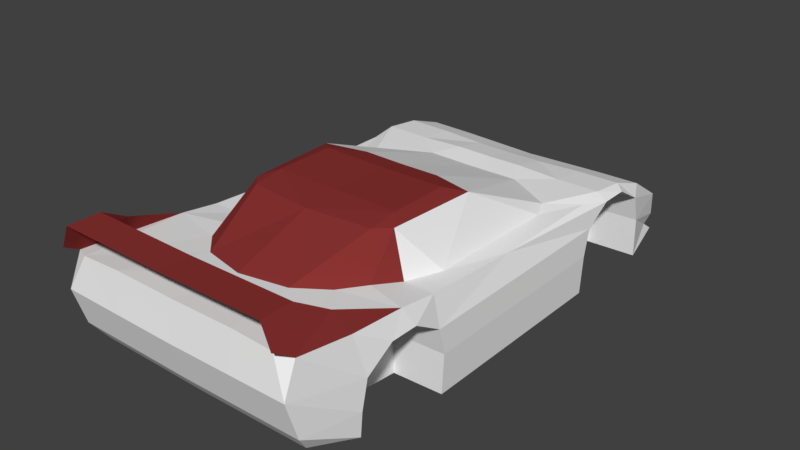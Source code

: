 # Source: rt_ryukyu.blend  (saved by Blender 2.79.0; exported with 4.5.12 LTS)
import bpy
from mathutils import Matrix  # noqa: F401  (used for matrix-valued properties, if any)

bpy.ops.wm.read_factory_settings(use_empty=True)
scene = bpy.context.scene
scene.name = 'Scene'

# ---- collections
col_collection_1 = bpy.data.collections.new('Collection 1'); scene.collection.children.link(col_collection_1)

# ---- materials (node trees are filled in below, after node groups)
mat_base___eeeeee = bpy.data.materials.new('base [#eeeeee]')
mat_base___eeeeee.alpha_threshold = 0.0
mat_base___eeeeee.use_transparent_shadow = False
mat_base___eeeeee.diffuse_color = (0.8711, 0.8711, 0.8711, 1.0)
mat_base___eeeeee.specular_color = (0.0, 0.0, 0.0)
mat_base___eeeeee.roughness = 0.5
mat_highlight___ee3333 = bpy.data.materials.new('highlight [#ee3333]')
mat_highlight___ee3333.alpha_threshold = 0.0
mat_highlight___ee3333.use_transparent_shadow = False
mat_highlight___ee3333.diffuse_color = (0.25, 0.03314, 0.03105, 1.0)
mat_highlight___ee3333.specular_color = (0.0, 0.0, 0.0)
mat_highlight___ee3333.roughness = 0.5

# ---- material node trees

# ---- world
world_world = bpy.data.worlds.new('World'); scene.world = world_world
world_world.color = (0.05088, 0.05088, 0.05088)
world_world.use_sun_shadow = False
world_world.sun_shadow_jitter_overblur = 0.0
world_world.cycles.sampling_method = 'MANUAL'

# ---- meshes
me_shape_indexedfaceset_023 = bpy.data.meshes.new('Shape_IndexedFaceSet.023')
me_shape_indexedfaceset_023.from_pydata([(-0.06612, 0.2392, -0.0314), (-0.06581, 0.1893, -0.003532), (-0.0948, 0.2348, -0.03107), (-0.1019, 0.1893, -0.003123), (-0.1017, -0.1494, 0.0213), (-0.1017, -0.1047, 0.01815), (-0.08622, -0.1985, 0.02787), (-0.07738, -0.07289, 0.01342), (-0.1017, -0.07289, 0.0137), (-0.06893, -0.09605, 0.01802), (-0.05668, -0.1168, 0.01933), (-0.09873, -0.1932, 0.02597), (-0.05261, -0.1985, 0.02929), (-0.03625, -0.1364, 0.02199), (-0.0533, -0.2041, 0.0002564), (-0.05364, -0.1945, -0.03035), (-0.09341, -0.1832, -0.04526), (-0.0996, -0.1945, -0.02983), (-0.09925, -0.2041, 0.0007768), (-0.0531, -0.003513, 0.04863), (-0.03311, 0.01712, 0.04407), (-0.05302, -0.07659, 0.04531), (-0.08726, -0.1817, 0.05271), (-0.09306, -0.1574, 0.03836), (-0.08726, -0.2074, 0.05272), (-0.0531, -0.05223, 0.04853), (-0.06683, 0.008964, 0.04446), (-0.06299, -0.06557, 0.0447), (-0.09491, -0.2076, 0.03481), (-0.08664, -0.04301, 0.01183), (-0.04056, 0.1057, 0.01171), (5.127e-07, 0.1057, 0.01125), (-0.08087, 0.08298, 0.01218), (-0.08666, 0.06894, 0.01009), (-0.1018, 0.1057, 0.00916), (-0.1018, 0.008946, 0.008972), (-0.1082, 0.1534, 0.004527), (-0.1018, 0.157, 0.008653), (-0.1017, 0.1268, 0.01239), (-0.1084, -0.1443, -0.009232), (-0.1086, -0.1497, -0.03107), (-0.1082, 0.1305, 0.004539), (-0.1084, 0.1767, -0.009524), (-0.1084, -0.07482, -0.009269), (-0.1071, -0.06969, -0.06297), (-0.1086, 0.102, -0.03108), (-0.1086, -0.06967, -0.03075), (-0.1084, 0.1073, -0.009367), (-0.1071, 0.102, -0.06318), (-0.1082, -0.1211, 0.004674), (-0.1082, -0.09821, 0.004662), (-0.1086, 0.1817, -0.031), (-0.107, -0.1497, -0.05077), (-0.06633, 0.2347, -0.04975), (-0.09507, 0.2237, -0.0553), (-0.095, 0.2347, -0.04943), (-0.09516, 0.235, -0.06323), (-0.109, 0.1817, -0.06316), (-0.02945, 0.157, 0.006634), (-0.06567, 0.157, 0.008244), (-0.02937, 0.1268, 0.01349), (-0.06563, 0.1268, 0.01198), (0.0, 0.1894, -0.005553), (0.0, -0.1985, 0.02869), (0.0, -0.2041, -0.0003471), (0.0, -0.003515, 0.04803), (0.0, 0.2347, -0.0505), (-1.863e-09, 0.157, 0.0063), (0.0, 0.2392, -0.03214), (0.0, -0.1453, 0.02337), (7.451e-09, -0.1832, -0.04632), (0.0, -0.1945, -0.03095), (0.0, -0.2074, 0.05174), (0.0, -0.08231, 0.04557), (0.0, 0.01712, 0.0437), (0.0, -0.05223, 0.04793), (0.0, -0.1817, 0.05172), (0.0, 0.2237, -0.05638), (0.0, 0.235, -0.0643), (-0.06581, 0.1268, 0.004539), (-0.06581, -0.06968, -0.03198), (-0.06581, 0.102, -0.06439), (-0.06581, 0.1817, -0.03223), (-0.06581, 0.102, -0.03231), (-0.06581, -0.09822, 0.003436), (-0.06581, 0.1767, -0.01075), (-0.06581, 0.1073, -0.01059), (-0.06581, 0.1534, 0.003302), (-0.06581, -0.1443, -0.01046), (-0.06581, 0.1817, -0.06439), (-0.06581, -0.07482, -0.0105), (-0.06581, -0.06969, -0.06418), (-0.06581, -0.1497, -0.0323), (-0.06581, -0.1211, 0.003449), (-0.06581, -0.1497, -0.05198), (-0.06581, -0.1097, -0.06007), (-0.06581, 0.1415, -0.06439), (0.0, -0.1097, -0.06007), (0.0, -0.1497, -0.05198), (0.0, -0.06969, -0.06418), (0.0, 0.1415, -0.06439), (0.0, 0.1817, -0.06439), (0.0, 0.102, -0.06439), (7.663e-05, 0.1268, 0.01316)], [], [(55, 2, 0, 53), (6, 5, 4), (8, 5, 7), (10, 9, 5), (6, 4, 11), (6, 10, 5), (69, 12, 63), (6, 12, 13), (5, 9, 7), (6, 13, 10), (17, 16, 15), (14, 12, 6), (15, 70, 71), (74, 20, 19, 65), (73, 21, 13), (24, 22, 23), (26, 25, 19), (25, 26, 27), (27, 21, 25), (10, 13, 21), (23, 4, 11), (75, 25, 73), (26, 19, 20), (28, 23, 11), (21, 27, 10), (24, 23, 28), (23, 5, 4), (9, 27, 7), (27, 9, 10), (26, 29, 27), (30, 26, 20), (27, 29, 7), (20, 31, 30), (33, 26, 32), (30, 32, 26), (29, 26, 33), (34, 33, 32), (29, 33, 35), (38, 37, 36), (11, 39, 18), (18, 39, 40), (34, 35, 33), (11, 4, 39), (35, 34, 41), (37, 3, 42), (36, 37, 42), (7, 29, 8), (43, 8, 35), (8, 29, 35), (34, 32, 38), (38, 36, 41), (46, 45, 44), (43, 47, 46), (34, 38, 41), (17, 18, 40), (48, 44, 45), (5, 49, 4), (43, 50, 8), (45, 46, 47), (43, 35, 47), (50, 49, 5), (5, 8, 50), (51, 42, 2), (16, 17, 52), (4, 49, 39), (40, 52, 17), (3, 2, 42), (35, 41, 47), (55, 54, 51), (54, 55, 53), (2, 3, 1, 0), (57, 54, 56), (51, 2, 55), (57, 51, 54), (62, 58, 67), (58, 62, 1), (61, 60, 58, 59), (30, 60, 61), (62, 68, 0, 1), (61, 38, 32), (59, 1, 3, 37), (59, 58, 1), (60, 30, 31), (61, 32, 30), (6, 11, 18), (18, 14, 6), (84, 50, 43, 90), (86, 47, 41, 79), (92, 40, 39, 88), (16, 94, 70), (52, 40, 92, 94), (44, 48, 81, 91), (56, 89, 57), (49, 93, 88, 39), (41, 36, 87, 79), (51, 57, 89, 82), (45, 47, 86, 83), (42, 51, 82, 85), (46, 44, 91, 80), (36, 42, 85, 87), (49, 50, 84, 93), (43, 46, 80, 90), (48, 45, 83, 81), (56, 54, 77, 78), (60, 31, 103), (20, 74, 31), (19, 25, 75, 65), (24, 72, 76, 22), (15, 71, 64, 14), (13, 69, 73), (0, 68, 66, 53), (58, 60, 103, 67), (53, 77, 54), (25, 21, 73), (14, 64, 63, 12), (12, 69, 13), (16, 52, 94), (56, 78, 89), (93, 84, 95), (80, 91, 95), (94, 92, 95), (90, 80, 95), (88, 93, 95), (92, 88, 95), (84, 90, 95), (81, 83, 96), (79, 87, 96), (86, 79, 96), (82, 89, 96), (83, 86, 96), (85, 82, 96), (87, 85, 96), (81, 96, 100, 102), (96, 89, 101, 100), (89, 78, 101), (91, 81, 102, 99), (94, 95, 97, 98), (95, 91, 99, 97), (94, 98, 70), (15, 16, 70), (18, 17, 15, 14), (53, 66, 77), (61, 59, 37, 38)])
me_shape_indexedfaceset_023.polygons.foreach_set('material_index', [0, 0, 0, 0, 0, 0, 0, 0, 0, 0, 0, 0, 0, 1, 1, 1, 1, 1, 1, 1, 1, 1, 1, 1, 1, 1, 1, 1, 1, 0, 0, 0, 0, 0, 0, 0, 0, 0, 0, 0, 0, 0, 0, 0, 0, 0, 0, 0, 0, 0, 0, 0, 0, 0, 0, 0, 0, 0, 0, 0, 0, 0, 0, 0, 0, 0, 0, 0, 0, 0, 0, 0, 0, 0, 0, 0, 0, 0, 0, 0, 0, 0, 0, 0, 0, 0, 0, 0, 0, 0, 0, 0, 0, 0, 0, 0, 0, 0, 0, 0, 0, 0, 0, 0, 0, 0, 1, 1, 0, 1, 0, 0, 0, 1, 0, 0, 0, 0, 0, 0, 0, 0, 0, 0, 0, 0, 0, 0, 0, 0, 0, 0, 0, 0, 0, 0, 0, 0, 0, 0, 0, 0, 0])
_uv = me_shape_indexedfaceset_023.uv_layers.new(name='UVMap')
_uv.uv.foreach_set('vector', [0.9624, 0.4292, 0.9624, 0.999, 0.8219, 0.999, 0.8218, 0.4292, 0.07593, 0.0004883, 0.0004883, 0.7461, 0.0004883, 0.3906, 0.0004883, 0.9878, 0.0004883, 0.8589, 0.1202, 0.9878, 0.2211, 0.7627, 0.1613, 0.9277, 0.0004883, 0.8589, 0.07593, 0.0004883, 0.0004883, 0.3906, 0.01514, 0.04248, 0.07593, 0.0004883, 0.2211, 0.8701, 0.0004883, 0.999, 0.4982, 0.5628, 0.2404, 0.0004883, 0.4983, 0.0004883, 0.07593, 0.0004883, 0.2404, 0.0004883, 0.3212, 0.6621, 0.0004883, 0.8589, 0.1613, 0.9277, 0.1202, 0.9878, 0.07593, 0.0004883, 0.3212, 0.6621, 0.2211, 0.8701, 0.0004883, 0.335, 0.03235, 0.0004883, 0.2319, 0.335, 0.2319, 0.0, 0.2335, 0.5621, 0.06458, 0.5621, 0.2319, 0.335, 0.5024, 0.0004883, 0.502, 0.2121, 0.5, 0.5553, 0.7456, 0.5159, 0.8943, 0.6194, 0.5002, 0.6194, 0.4983, 0.006085, 0.8552, 0.00415, 0.7708, 0.4753, 0.1499, 0.9111, 0.2517, 0.9062, 0.2666, 0.7751, 0.9956, 0.5564, 0.8943, 0.8643, 0.8943, 0.6194, 0.8943, 0.8643, 0.9956, 0.5564, 0.9673, 0.9678, 0.9673, 0.9678, 0.8931, 0.9873, 0.8943, 0.8643, 0.8757, 0.4758, 0.7361, 0.4753, 0.8552, 0.00415, 0.2666, 0.7751, 0.1843, 0.6074, 0.1514, 0.6716, 0.5002, 0.8643, 0.8943, 0.8643, 0.5003, 1.016, 0.9956, 0.5564, 0.8943, 0.6194, 0.7456, 0.5159, 0.1597, 0.8418, 0.2666, 0.7751, 0.1514, 0.6716, 0.8552, 0.00415, 0.9343, 0.00708, 0.8357, 0.4758, 0.1499, 0.9111, 0.2666, 0.7751, 0.1597, 0.8418, 0.2666, 0.7751, 0.2534, 0.6221, 0.1843, 0.6074, 0.06299, 0.07104, 0.0354, 0.4045, 0.0004883, 0.1091, 0.9343, 0.00708, 0.9329, 0.4126, 0.8357, 0.4758, 0.548, 0.9985, 0.2178, 0.01465, 0.03589, 0.999, 0.7935, 0.05566, 0.5829, 0.979, 0.6669, 0.979, 0.03589, 0.999, 0.2178, 0.01465, 0.05481, 0.1172, 0.9135, 0.9839, 0.7931, 0.05469, 0.9323, 0.05469, 0.4834, 0.01318, 0.548, 0.998, 0.5809, 0.009766, 0.7936, 0.05566, 0.5848, 0.05615, 0.5829, 0.979, 0.2178, 0.01416, 0.548, 0.998, 0.4834, 0.01318, 0.125, 0.9238, 0.127, 1.0, 0.001709, 0.999, 0.5374, 1.001, 0.2173, 0.9985, 0.4948, 0.9248, 0.08582, 0.999, 0.0, 0.9263, 0.04675, 0.7832, 0.9674, 0.999, 0.8135, 0.5864, 0.9994, 0.7051, 0.9994, 0.7051, 0.8135, 0.5864, 0.8282, 0.3311, 0.04321, 0.9248, 0.4948, 0.9248, 0.2173, 0.9985, 0.9674, 0.999, 0.8365, 0.9448, 0.8135, 0.5864, 0.3967, 0.8818, 0.11, 0.8843, 0.03503, 0.8247, 0.0, 1.0, 0.002686, 0.9985, 0.09204, 0.6421, 0.08948, 0.7871, 0.0, 1.0, 0.09204, 0.6421, 0.6537, 0.9956, 0.5452, 0.9971, 0.6537, 0.9263, 0.6422, 0.6455, 0.6404, 0.9434, 0.3934, 0.8833, 0.6537, 0.9263, 0.5452, 0.9971, 0.3549, 0.9248, 0.125, 0.9238, 0.001709, 0.999, 0.0004883, 0.9204, 0.08582, 0.999, 0.04675, 0.7832, 0.1156, 0.7827, 0.6283, 0.3701, 0.1198, 0.3667, 0.6283, 0.0009766, 0.6422, 0.6455, 0.1055, 0.646, 0.6283, 0.3701, 0.1021, 0.9321, 0.08582, 0.999, 0.1156, 0.7827, 0.9709, 0.3467, 0.9994, 0.7051, 0.8282, 0.3311, 0.1198, 0.0004883, 0.6283, 0.0009766, 0.1198, 0.3667, 0.7028, 0.9077, 0.752, 0.7495, 0.8365, 0.9448, 0.6539, 0.6455, 0.7196, 0.7314, 0.6404, 0.9434, 0.1198, 0.3667, 0.6283, 0.3701, 0.1055, 0.646, 0.6422, 0.6455, 0.3934, 0.8833, 0.1055, 0.646, 0.6833, 0.7495, 0.752, 0.7495, 0.7028, 0.9077, 0.7351, 0.999, 0.6404, 0.9434, 0.7196, 0.7314, 0.08862, 0.521, 0.09204, 0.6187, -0.007202, 0.5386, 0.9374, 0.1665, 0.9709, 0.3467, 0.8282, 0.09912, 0.8365, 0.9448, 0.752, 0.7495, 0.8135, 0.5864, 0.8282, 0.3311, 0.8282, 0.09912, 0.9709, 0.3467, 0.002686, 0.9985, 0.0004883, 0.7993, 0.09204, 0.6421, 0.3934, 0.8833, 0.0365, 0.8257, 0.1055, 0.646, 0.9557, 0.4258, 0.9561, 0.2388, 0.9562, 0.9697, 0.9624, 0.2471, 0.9624, 0.4292, 0.8218, 0.4292, 0.9629, 0.0, 0.9994, 0.527, 0.8224, 0.527, 0.8223, 0.0, 0.9562, 0.0004883, 0.9561, 0.2236, 0.9562, -0.001465, 0.9562, 0.9697, 0.9557, 0.9678, 0.9557, 0.6626, 0.9562, 0.0004883, 0.9562, 0.9697, 0.9561, 0.2388, 0.5009, 0.003906, 0.6447, 0.4219, 0.5002, 0.4219, 0.6447, 0.4219, 0.5009, 0.003906, 0.8224, 0.003906, 0.8224, 0.8115, 0.6447, 0.8115, 0.6447, 0.4219, 0.8224, 0.4219, 0.6993, 0.999, 0.6447, 0.8115, 0.8224, 0.8115, 0.4962, 0.5605, 0.4982, 0.0, 0.8223, 0.0, 0.8224, 0.5621, 0.8224, 0.8115, 0.9994, 0.8115, 0.897, 1.0, 0.8224, 0.4883, 0.8224, 0.003906, 0.9994, 0.003906, 0.9994, 0.4883, 0.8224, 0.4219, 0.6447, 0.4219, 0.8224, 0.003906, 0.6447, 0.8115, 0.6993, 0.999, 0.5009, 0.999, 0.8224, 0.8115, 0.897, 1.0, 0.6993, 0.999, 0.06458, 0.5621, 0.002197, 0.5186, 0.0004883, 0.0, 0.0004883, 0.0, 0.2319, 0.0, 0.06458, 0.5621, 0.9144, -0.856, 0.9158, -0.856, 0.9158, -0.856, 0.9144, -0.856, 0.9144, -0.854, 0.9158, -0.854, 0.9158, -0.854, 0.9144, -0.854, 0.9144, -0.8562, 0.9158, -0.8562, 0.9158, -0.8562, 0.9144, -0.8562, 0.9374, 0.1665, 0.9144, -0.8562, 0.926, -0.313, 0.9158, -0.8562, 0.9158, -0.8562, 0.9144, -0.8562, 0.9144, -0.8562, 0.9158, -0.8557, 0.1198, 0.0004883, 0.519, -0.4304, 0.9144, -0.8557, 0.9562, -0.001465, 0.9144, -0.8538, 0.9158, -0.8538, 0.9158, -0.856, 0.9144, -0.8561, 0.9144, -0.8562, 0.9158, -0.8562, 0.9158, -0.854, 0.9158, -0.8538, 0.9144, -0.8538, 0.9144, -0.8539, 0.9158, -0.8538, 0.9158, -0.8538, 0.9144, -0.8538, 0.9144, -0.8538, 0.9158, -0.854, 0.9158, -0.854, 0.9144, -0.854, 0.9144, -0.854, 0.9158, -0.8538, 0.9158, -0.8538, 0.9144, -0.8538, 0.9144, -0.8538, 0.9158, -0.8557, 0.9158, -0.8557, 0.9144, -0.8557, 0.9144, -0.8557, 0.9158, -0.8538, 0.9158, -0.8538, 0.9144, -0.8538, 0.9144, -0.8538, 0.9158, -0.856, 0.9158, -0.856, 0.9144, -0.856, 0.9144, -0.856, 0.9158, -0.856, 0.9158, -0.8557, 0.9144, -0.8557, 0.9144, -0.8558, 0.9158, -0.854, 0.9158, -0.854, 0.9144, -0.854, 0.9144, -0.854, 0.9624, 0.0004883, 0.9624, 0.2471, 0.4971, 0.2471, 0.4969, 0.1246, 0.6447, 0.8115, 0.5009, 0.999, 0.6447, 0.8115, 0.9135, 0.9839, 0.7905, 0.9839, 0.7931, 0.05469, 0.8943, 0.6194, 0.8943, 0.8643, 0.5002, 0.8643, 0.5002, 0.741, 0.1499, 0.9111, 0.2004, 0.9087, 0.2517, 0.9062, 0.2517, 0.9062, 0.2319, 0.335, 0.5019, 0.335, 0.501, 0.6658, 0.2319, 0.999, 0.7708, 0.4753, 0.4941, 0.4756, 0.4986, 0.01252, 0.8219, 0.999, 0.4982, 0.999, 0.4977, 0.7164, 0.8218, 0.4292, 0.6447, 0.4219, 0.6447, 0.8115, 0.6447, 0.8115, 0.6447, 0.4219, 0.8218, 0.4292, 0.4973, 0.3554, 0.9624, 0.2471, 0.8943, 0.8643, 0.8931, 0.9873, 0.5003, 1.016, 0.2319, 0.0, 0.5002, 0.0, 0.4992, 0.2828, 0.2335, 0.5621, 0.2404, 0.0004883, 0.4982, 0.5661, 0.3212, 0.6621, 0.9374, 0.1665, 0.9158, -0.8562, 0.9144, -0.8562, 0.9562, -0.001465, 0.936, -0.4014, 0.9144, -0.8538, 0.9144, -0.856, 0.9144, -0.856, 0.9144, -0.856, 0.9144, -0.8557, 0.9144, -0.8557, 0.9144, -0.8557, 0.9144, -0.8562, 0.9144, -0.8562, 0.9144, -0.8562, 0.9144, -0.8558, 0.9144, -0.8557, 0.9144, -0.8558, 0.9144, -0.8562, 0.9144, -0.8561, 0.9144, -0.8562, 0.9144, -0.8562, 0.9144, -0.8562, 0.9144, -0.8562, 0.9144, -0.856, 0.9144, -0.856, 0.9144, -0.856, 0.9144, -0.854, 0.9144, -0.854, 0.9144, -0.854, 0.9144, -0.8539, 0.9144, -0.8538, 0.9144, -0.8539, 0.9144, -0.854, 0.9144, -0.854, 0.9144, -0.854, 0.9144, -0.8538, 0.9144, -0.8538, 0.9144, -0.8538, 0.9144, -0.854, 0.9144, -0.854, 0.9144, -0.854, 0.9144, -0.8538, 0.9144, -0.8538, 0.9144, -0.8538, 0.9144, -0.8538, 0.9144, -0.8538, 0.9144, -0.8538, 0.9144, -0.854, 0.9144, -0.854, 0.9144, -0.854, 0.9144, -0.854, 0.9144, -0.8538, 0.9144, -0.8538, 0.9144, -0.8538, 0.9144, -0.8538, 0.9144, -0.8538, 0.936, -0.4014, 0.9144, -0.8538, 0.9144, -0.8557, 0.519, -0.4304, 0.519, -0.4304, 0.9144, -0.8557, 0.9144, -0.8562, 0.9144, -0.8562, 0.9144, -0.8562, 0.9144, -0.8562, 0.9144, -0.8557, 0.9144, -0.8557, 0.9144, -0.8557, 0.9144, -0.8557, 0.9144, -0.8562, 0.9144, -0.8562, 0.926, -0.313, 0.2319, 0.335, 0.03235, 0.0004883, 0.5024, 0.0004883, 0.0004883, 0.999, 0.0004883, 0.335, 0.2319, 0.335, 0.2319, 0.999, 0.8218, 0.4292, 0.4973, 0.4292, 0.4973, 0.3554, 0.8224, 0.8115, 0.8224, 0.4883, 0.9994, 0.4883, 0.9994, 0.8115])
me_shape_indexedfaceset_023.materials.append(mat_base___eeeeee)
me_shape_indexedfaceset_023.materials.append(mat_highlight___ee3333)
me_shape_indexedfaceset_023.use_remesh_preserve_volume = False
me_shape_indexedfaceset_023.use_remesh_preserve_attributes = False
me_shape_indexedfaceset_023.use_mirror_vertex_groups = False
me_shape_indexedfaceset_023.update()

# ---- objects
ob_chassis = bpy.data.objects.new('chassis', me_shape_indexedfaceset_023)

# ---- transforms, parenting, visibility, modifiers, constraints
ob_chassis.location = (0.0, 0.0, 0.0)
ob_chassis.lineart.crease_threshold = 0.0
_m = ob_chassis.modifiers.new('Mirror', 'MIRROR')

# ---- collection membership
col_collection_1.objects.link(ob_chassis)

# ---- scene / render settings (as saved in the file)
scene.frame_start = 1; scene.frame_end = 250; scene.frame_set(79)
scene.render.engine = 'BLENDER_EEVEE_NEXT'
scene.render.resolution_percentage = 50
scene.render.dither_intensity = 0.0
scene.cycles.use_denoising = False
scene.cycles.samples = 128
scene.cycles.sampling_pattern = 'TABULATED_SOBOL'
scene.cycles.use_adaptive_sampling = False
scene.cycles.use_light_tree = False
scene.cycles.blur_glossy = 0.0
scene.cycles.sample_clamp_indirect = 0.0
scene.view_settings.view_transform = 'Standard'
bpy.context.view_layer.update()

# ---- added for rendering (the .blend has no active camera and no usable light): camera, sun
cam_auto = bpy.data.cameras.new('AutoCamera')
cam_auto.lens = 50.0
cam_auto.sensor_width = 36.0
cam_auto.clip_end = 1000.0
ob_auto_camera = bpy.data.objects.new('AutoCamera', cam_auto)
scene.collection.objects.link(ob_auto_camera)
ob_auto_camera.location = (0.472556, -0.551286, 0.372209)
ob_auto_camera.rotation_euler = (1.09748, -7.21219e-08, 0.694738)
scene.camera = ob_auto_camera
light_auto_sun = bpy.data.lights.new('AutoSun', 'SUN')
light_auto_sun.energy = 3.0
light_auto_sun.angle = 0.0523599
ob_auto_sun = bpy.data.objects.new('AutoSun', light_auto_sun)
scene.collection.objects.link(ob_auto_sun)
ob_auto_sun.rotation_euler = (0.872665, 0.174533, 0.523599)
bpy.context.view_layer.update()
